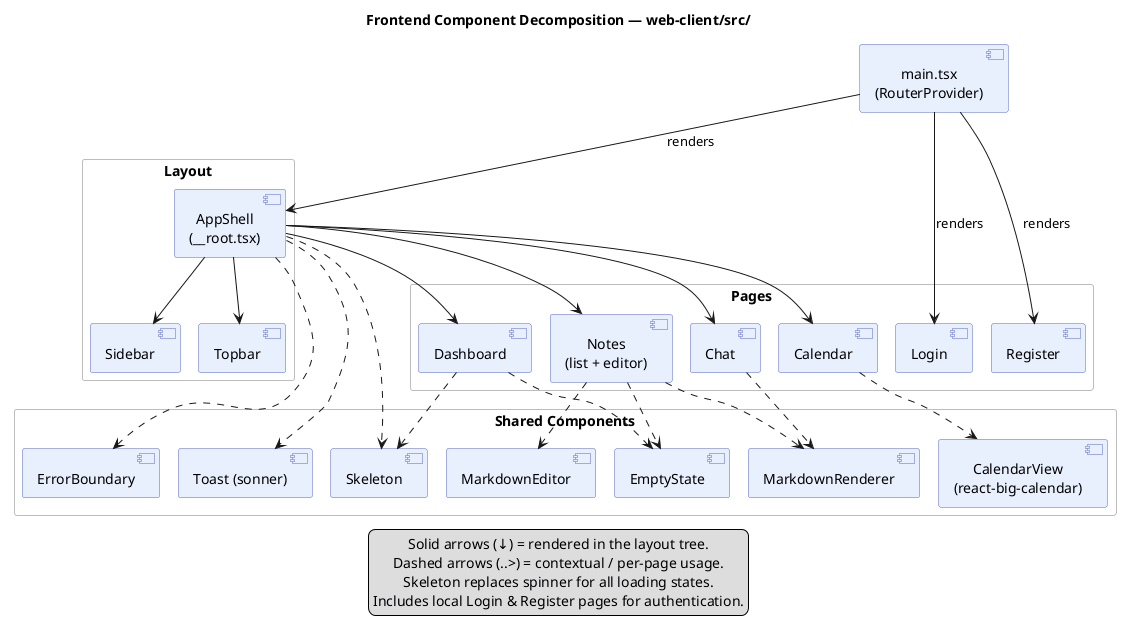

The diagram above was rendered by PlantUML. Its source (embedded in the PNG):
@startuml
!pragma layout smetana
skinparam shadowing false
skinparam nodesep 40
skinparam ranksep 50
skinparam defaultTextAlignment center

skinparam rectangle {
  BackgroundColor #FAFAFA
  BorderColor #BDBDBD
}
skinparam component {
  BackgroundColor #E8F0FE
  BorderColor #5C6BC0
}

title Frontend Component Decomposition — web-client/src/
top to bottom direction

component "main.tsx\n(RouterProvider)" as ENTRY

rectangle "Layout" as LAYOUT {
  component "AppShell\n(__root.tsx)" as SHELL
  component "Sidebar" as SIDEBAR
  component "Topbar" as TOPBAR
}

rectangle "Pages" as PAGES {
  component "Dashboard" as DASH
  component "Notes\n(list + editor)" as NOTES
  component "Calendar" as CAL
  component "Chat" as CHAT
  component "Login" as LOGIN
  component "Register" as REGISTER
}

rectangle "Shared Components" as SHARED {
  component "ErrorBoundary" as ERR
  component "EmptyState" as EMPTY
  component "Skeleton" as SKELETON
  component "Toast (sonner)" as TOAST
  component "MarkdownEditor" as MDEDIT
  component "MarkdownRenderer" as MDRENDER
  component "CalendarView\n(react-big-calendar)" as CALVIEW
}

ENTRY -down-> SHELL : renders
ENTRY -down-> LOGIN : renders
ENTRY -down-> REGISTER : renders

SHELL  -down-> SIDEBAR
SHELL  -down-> TOPBAR
SHELL  -down-> DASH
SHELL  -down-> NOTES
SHELL  -down-> CAL
SHELL  -down-> CHAT

DASH   ..> EMPTY
DASH   ..> SKELETON
NOTES  ..> EMPTY
NOTES  ..> MDEDIT
NOTES  ..> MDRENDER
CAL    ..> CALVIEW
CHAT   ..> MDRENDER

SHELL  ..> ERR
SHELL  ..> TOAST
SHELL  ..> SKELETON

legend bottom
  Solid arrows (↓) = rendered in the layout tree.
  Dashed arrows (..>) = contextual / per-page usage.
  Skeleton replaces spinner for all loading states.
  Includes local Login & Register pages for authentication.
endlegend

@enduml